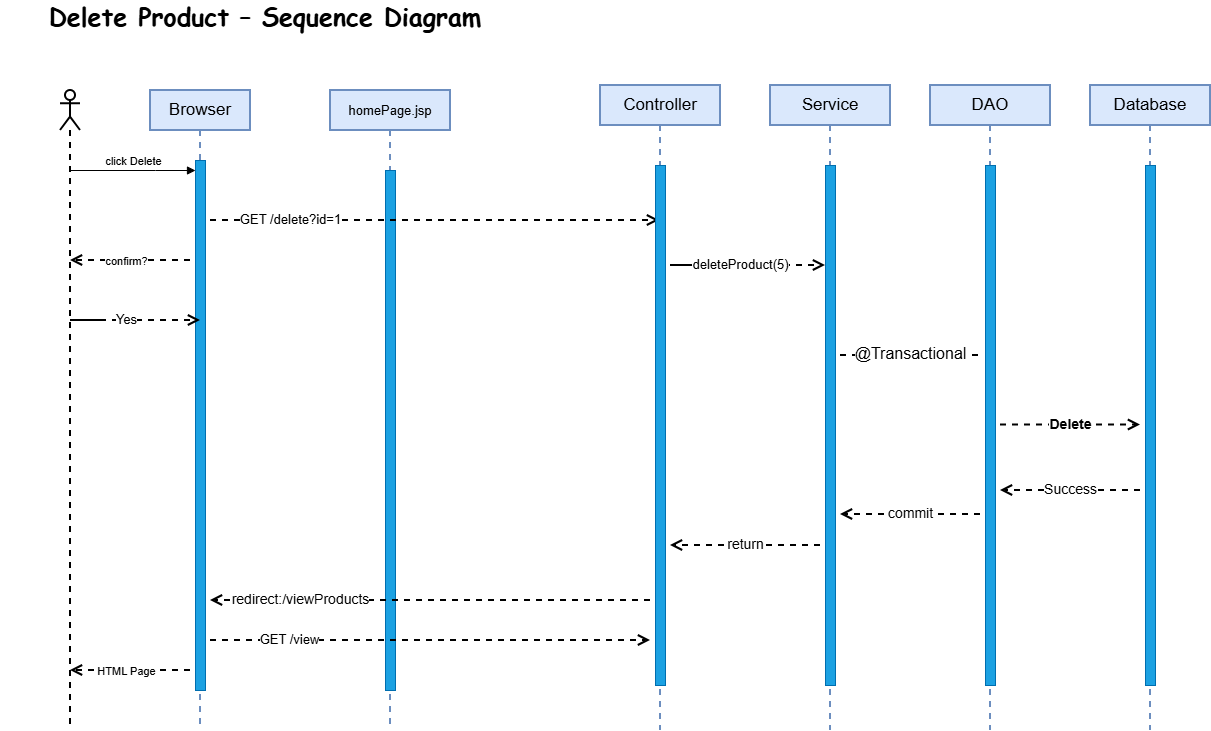

The diagram above was exported from draw.io. Its source (the exported page's mxGraphModel, read from the mxfile embedded in the PNG):
<mxGraphModel dx="1428" dy="788" grid="1" gridSize="10" guides="1" tooltips="1" connect="1" arrows="1" fold="1" page="1" pageScale="1" pageWidth="850" pageHeight="1100" math="0" shadow="0">
  <root>
    <mxCell id="0" />
    <mxCell id="1" parent="0" />
    <mxCell id="aM9ryv3xv72pqoxQDRHE-1" parent="1" style="shape=umlLifeline;perimeter=lifelinePerimeter;whiteSpace=wrap;html=1;container=0;dropTarget=0;collapsible=0;recursiveResize=0;outlineConnect=0;portConstraint=eastwest;newEdgeStyle={&quot;edgeStyle&quot;:&quot;elbowEdgeStyle&quot;,&quot;elbow&quot;:&quot;vertical&quot;,&quot;curved&quot;:0,&quot;rounded&quot;:0};fillColor=#dae8fc;strokeColor=#6c8ebf;strokeWidth=2;" value="&lt;font style=&quot;font-size: 17px;&quot;&gt;Browser&lt;/font&gt;" vertex="1">
      <mxGeometry height="640" width="100" x="160" y="120" as="geometry" />
    </mxCell>
    <mxCell id="aM9ryv3xv72pqoxQDRHE-2" parent="aM9ryv3xv72pqoxQDRHE-1" style="html=1;points=[];perimeter=orthogonalPerimeter;outlineConnect=0;targetShapes=umlLifeline;portConstraint=eastwest;newEdgeStyle={&quot;edgeStyle&quot;:&quot;elbowEdgeStyle&quot;,&quot;elbow&quot;:&quot;vertical&quot;,&quot;curved&quot;:0,&quot;rounded&quot;:0};fillColor=#1ba1e2;fontColor=#ffffff;strokeColor=#006EAF;" value="" vertex="1">
      <mxGeometry height="530" width="10" x="45" y="70" as="geometry" />
    </mxCell>
    <mxCell id="aM9ryv3xv72pqoxQDRHE-5" parent="1" style="shape=umlLifeline;perimeter=lifelinePerimeter;whiteSpace=wrap;html=1;container=0;dropTarget=0;collapsible=0;recursiveResize=0;outlineConnect=0;portConstraint=eastwest;newEdgeStyle={&quot;edgeStyle&quot;:&quot;elbowEdgeStyle&quot;,&quot;elbow&quot;:&quot;vertical&quot;,&quot;curved&quot;:0,&quot;rounded&quot;:0};fillColor=#dae8fc;strokeColor=#6c8ebf;strokeWidth=2;" value="&lt;font style=&quot;font-size: 13px;&quot;&gt;homePage.jsp&lt;/font&gt;" vertex="1">
      <mxGeometry height="640" width="120" x="340" y="120" as="geometry" />
    </mxCell>
    <mxCell id="aM9ryv3xv72pqoxQDRHE-6" parent="aM9ryv3xv72pqoxQDRHE-5" style="html=1;points=[];perimeter=orthogonalPerimeter;outlineConnect=0;targetShapes=umlLifeline;portConstraint=eastwest;newEdgeStyle={&quot;edgeStyle&quot;:&quot;elbowEdgeStyle&quot;,&quot;elbow&quot;:&quot;vertical&quot;,&quot;curved&quot;:0,&quot;rounded&quot;:0};fillColor=#1ba1e2;fontColor=#ffffff;strokeColor=#006EAF;" value="" vertex="1">
      <mxGeometry height="520" width="10" x="55" y="80" as="geometry" />
    </mxCell>
    <mxCell id="aM9ryv3xv72pqoxQDRHE-10" edge="1" parent="1" style="html=1;verticalAlign=bottom;endArrow=open;dashed=1;endSize=8;edgeStyle=elbowEdgeStyle;elbow=vertical;curved=0;rounded=0;strokeWidth=2;" target="b-7Bn3clIBWnQcRZ88c2-2" value="&lt;font style=&quot;font-size: 13px;&quot;&gt;GET /delete?id=1&lt;/font&gt;">
      <mxGeometry relative="1" x="-0.6422" y="-10" as="geometry">
        <mxPoint as="offset" />
        <Array as="points">
          <mxPoint x="300" y="250" />
        </Array>
        <mxPoint x="220" y="250" as="sourcePoint" />
        <mxPoint x="395" y="250" as="targetPoint" />
      </mxGeometry>
    </mxCell>
    <mxCell id="b-7Bn3clIBWnQcRZ88c2-1" parent="1" style="shape=umlLifeline;perimeter=lifelinePerimeter;whiteSpace=wrap;html=1;container=1;dropTarget=0;collapsible=0;recursiveResize=0;outlineConnect=0;portConstraint=eastwest;newEdgeStyle={&quot;curved&quot;:0,&quot;rounded&quot;:0};participant=umlActor;strokeWidth=2;" value="" vertex="1">
      <mxGeometry height="640" width="20" x="70" y="120" as="geometry" />
    </mxCell>
    <mxCell id="b-7Bn3clIBWnQcRZ88c2-2" parent="1" style="shape=umlLifeline;perimeter=lifelinePerimeter;whiteSpace=wrap;html=1;container=0;dropTarget=0;collapsible=0;recursiveResize=0;outlineConnect=0;portConstraint=eastwest;newEdgeStyle={&quot;edgeStyle&quot;:&quot;elbowEdgeStyle&quot;,&quot;elbow&quot;:&quot;vertical&quot;,&quot;curved&quot;:0,&quot;rounded&quot;:0};fillColor=#dae8fc;strokeColor=#6c8ebf;strokeWidth=2;" value="&lt;font style=&quot;font-size: 17px;&quot;&gt;Controller        &lt;/font&gt;" vertex="1">
      <mxGeometry height="645" width="120" x="610" y="115" as="geometry" />
    </mxCell>
    <mxCell id="b-7Bn3clIBWnQcRZ88c2-3" parent="b-7Bn3clIBWnQcRZ88c2-2" style="html=1;points=[];perimeter=orthogonalPerimeter;outlineConnect=0;targetShapes=umlLifeline;portConstraint=eastwest;newEdgeStyle={&quot;edgeStyle&quot;:&quot;elbowEdgeStyle&quot;,&quot;elbow&quot;:&quot;vertical&quot;,&quot;curved&quot;:0,&quot;rounded&quot;:0};fillColor=#1ba1e2;fontColor=#ffffff;strokeColor=#006EAF;" value="" vertex="1">
      <mxGeometry height="520" width="10" x="55" y="80" as="geometry" />
    </mxCell>
    <mxCell id="b-7Bn3clIBWnQcRZ88c2-4" parent="1" style="shape=umlLifeline;perimeter=lifelinePerimeter;whiteSpace=wrap;html=1;container=0;dropTarget=0;collapsible=0;recursiveResize=0;outlineConnect=0;portConstraint=eastwest;newEdgeStyle={&quot;edgeStyle&quot;:&quot;elbowEdgeStyle&quot;,&quot;elbow&quot;:&quot;vertical&quot;,&quot;curved&quot;:0,&quot;rounded&quot;:0};fillColor=#dae8fc;strokeColor=#6c8ebf;strokeWidth=2;" value="&lt;font style=&quot;font-size: 17px;&quot;&gt;Service                &lt;/font&gt;" vertex="1">
      <mxGeometry height="645" width="120" x="780" y="115" as="geometry" />
    </mxCell>
    <mxCell id="b-7Bn3clIBWnQcRZ88c2-5" parent="b-7Bn3clIBWnQcRZ88c2-4" style="html=1;points=[];perimeter=orthogonalPerimeter;outlineConnect=0;targetShapes=umlLifeline;portConstraint=eastwest;newEdgeStyle={&quot;edgeStyle&quot;:&quot;elbowEdgeStyle&quot;,&quot;elbow&quot;:&quot;vertical&quot;,&quot;curved&quot;:0,&quot;rounded&quot;:0};fillColor=#1ba1e2;fontColor=#ffffff;strokeColor=#006EAF;" value="" vertex="1">
      <mxGeometry height="520" width="10" x="55" y="80" as="geometry" />
    </mxCell>
    <mxCell id="b-7Bn3clIBWnQcRZ88c2-6" parent="1" style="shape=umlLifeline;perimeter=lifelinePerimeter;whiteSpace=wrap;html=1;container=0;dropTarget=0;collapsible=0;recursiveResize=0;outlineConnect=0;portConstraint=eastwest;newEdgeStyle={&quot;edgeStyle&quot;:&quot;elbowEdgeStyle&quot;,&quot;elbow&quot;:&quot;vertical&quot;,&quot;curved&quot;:0,&quot;rounded&quot;:0};fillColor=#dae8fc;strokeColor=#6c8ebf;strokeWidth=2;" value="&lt;font style=&quot;font-size: 17px;&quot;&gt;DAO                        &lt;/font&gt;" vertex="1">
      <mxGeometry height="645" width="120" x="940" y="115" as="geometry" />
    </mxCell>
    <mxCell id="b-7Bn3clIBWnQcRZ88c2-7" parent="b-7Bn3clIBWnQcRZ88c2-6" style="html=1;points=[];perimeter=orthogonalPerimeter;outlineConnect=0;targetShapes=umlLifeline;portConstraint=eastwest;newEdgeStyle={&quot;edgeStyle&quot;:&quot;elbowEdgeStyle&quot;,&quot;elbow&quot;:&quot;vertical&quot;,&quot;curved&quot;:0,&quot;rounded&quot;:0};fillColor=#1ba1e2;fontColor=#ffffff;strokeColor=#006EAF;" value="" vertex="1">
      <mxGeometry height="520" width="10" x="55" y="80" as="geometry" />
    </mxCell>
    <mxCell id="b-7Bn3clIBWnQcRZ88c2-8" parent="1" style="shape=umlLifeline;perimeter=lifelinePerimeter;whiteSpace=wrap;html=1;container=0;dropTarget=0;collapsible=0;recursiveResize=0;outlineConnect=0;portConstraint=eastwest;newEdgeStyle={&quot;edgeStyle&quot;:&quot;elbowEdgeStyle&quot;,&quot;elbow&quot;:&quot;vertical&quot;,&quot;curved&quot;:0,&quot;rounded&quot;:0};fillColor=#dae8fc;strokeColor=#6c8ebf;strokeWidth=2;" value="&lt;font style=&quot;font-size: 17px;&quot;&gt;Database                        &lt;/font&gt;" vertex="1">
      <mxGeometry height="645" width="120" x="1100" y="115" as="geometry" />
    </mxCell>
    <mxCell id="b-7Bn3clIBWnQcRZ88c2-9" parent="b-7Bn3clIBWnQcRZ88c2-8" style="html=1;points=[];perimeter=orthogonalPerimeter;outlineConnect=0;targetShapes=umlLifeline;portConstraint=eastwest;newEdgeStyle={&quot;edgeStyle&quot;:&quot;elbowEdgeStyle&quot;,&quot;elbow&quot;:&quot;vertical&quot;,&quot;curved&quot;:0,&quot;rounded&quot;:0};fillColor=#1ba1e2;fontColor=#ffffff;strokeColor=#006EAF;" value="" vertex="1">
      <mxGeometry height="520" width="10" x="55" y="80" as="geometry" />
    </mxCell>
    <mxCell id="b-7Bn3clIBWnQcRZ88c2-10" edge="1" parent="1" style="html=1;verticalAlign=bottom;endArrow=block;edgeStyle=elbowEdgeStyle;elbow=horizontal;curved=0;rounded=0;" target="aM9ryv3xv72pqoxQDRHE-2" value="click Delete">
      <mxGeometry relative="1" as="geometry">
        <Array as="points">
          <mxPoint x="165" y="200" />
        </Array>
        <mxPoint x="80" y="200" as="sourcePoint" />
        <mxPoint x="260" y="200" as="targetPoint" />
      </mxGeometry>
    </mxCell>
    <mxCell id="b-7Bn3clIBWnQcRZ88c2-31" edge="1" parent="1" style="html=1;verticalAlign=bottom;endArrow=none;dashed=1;endSize=8;edgeStyle=elbowEdgeStyle;elbow=vertical;curved=0;rounded=0;endFill=0;strokeWidth=2;" value="&lt;font style=&quot;font-size: 16px;&quot;&gt;@Transactional&lt;/font&gt;">
      <mxGeometry relative="1" x="-0.0036" y="-10" as="geometry">
        <mxPoint as="offset" />
        <Array as="points">
          <mxPoint x="940" y="385" />
        </Array>
        <mxPoint x="850" y="385" as="sourcePoint" />
        <mxPoint x="990" y="385.5" as="targetPoint" />
      </mxGeometry>
    </mxCell>
    <mxCell id="b-7Bn3clIBWnQcRZ88c2-45" edge="1" parent="1" style="html=1;verticalAlign=bottom;endArrow=open;dashed=1;endSize=8;edgeStyle=elbowEdgeStyle;elbow=vertical;curved=0;rounded=0;strokeWidth=2;" value="HTML Page">
      <mxGeometry relative="1" x="0.0667" y="10" as="geometry">
        <mxPoint as="offset" />
        <Array as="points">
          <mxPoint x="170" y="700" />
        </Array>
        <mxPoint x="200" y="700" as="sourcePoint" />
        <mxPoint x="80" y="700" as="targetPoint" />
      </mxGeometry>
    </mxCell>
    <mxCell id="b-7Bn3clIBWnQcRZ88c2-48" edge="1" parent="1" style="html=1;verticalAlign=bottom;endArrow=open;dashed=1;endSize=8;edgeStyle=elbowEdgeStyle;elbow=vertical;curved=0;rounded=0;strokeWidth=2;" value="&lt;font style=&quot;font-size: 14px;&quot;&gt;&lt;b&gt;Delete&lt;/b&gt;&lt;/font&gt;">
      <mxGeometry relative="1" x="-0.0036" y="-10" as="geometry">
        <mxPoint as="offset" />
        <Array as="points">
          <mxPoint x="1100" y="454.5" />
        </Array>
        <mxPoint x="1010" y="454.5" as="sourcePoint" />
        <mxPoint x="1150" y="455" as="targetPoint" />
      </mxGeometry>
    </mxCell>
    <mxCell id="b-7Bn3clIBWnQcRZ88c2-51" parent="1" style="text;html=1;whiteSpace=wrap;strokeColor=none;fillColor=none;align=center;verticalAlign=middle;rounded=0;strokeWidth=5;" value="&lt;font style=&quot;font-size: 25px;&quot; face=&quot;Comic Sans MS&quot;&gt;&lt;b&gt; Delete Product – Sequence Diagram&lt;/b&gt;&lt;/font&gt;" vertex="1">
      <mxGeometry height="30" width="530" x="10" y="30" as="geometry" />
    </mxCell>
    <mxCell id="HSosERcWiwJNadvun7K4-1" edge="1" parent="1" style="html=1;verticalAlign=bottom;endArrow=open;dashed=1;endSize=8;edgeStyle=elbowEdgeStyle;elbow=vertical;curved=0;rounded=0;strokeWidth=2;" value="&lt;span style=&quot;font-size: 14px;&quot;&gt;commit&lt;/span&gt;">
      <mxGeometry relative="1" y="10" as="geometry">
        <mxPoint as="offset" />
        <Array as="points">
          <mxPoint x="940" y="544" />
        </Array>
        <mxPoint x="990" y="544" as="sourcePoint" />
        <mxPoint x="850" y="544" as="targetPoint" />
      </mxGeometry>
    </mxCell>
    <mxCell id="HSosERcWiwJNadvun7K4-2" edge="1" parent="1" style="html=1;verticalAlign=bottom;endArrow=open;dashed=1;endSize=8;edgeStyle=elbowEdgeStyle;elbow=vertical;curved=0;rounded=0;strokeWidth=2;" value="&lt;span style=&quot;font-size: 14px;&quot;&gt;return&lt;/span&gt;">
      <mxGeometry relative="1" y="10" as="geometry">
        <mxPoint as="offset" />
        <Array as="points">
          <mxPoint x="780" y="575" />
        </Array>
        <mxPoint x="830" y="575" as="sourcePoint" />
        <mxPoint x="680" y="575" as="targetPoint" />
      </mxGeometry>
    </mxCell>
    <mxCell id="HSosERcWiwJNadvun7K4-6" edge="1" parent="1" style="html=1;verticalAlign=bottom;endArrow=open;dashed=1;endSize=8;edgeStyle=elbowEdgeStyle;elbow=vertical;curved=0;rounded=0;strokeWidth=2;" target="b-7Bn3clIBWnQcRZ88c2-5" value="&lt;font style=&quot;font-size: 13px;&quot;&gt;deleteProduct(5)&lt;/font&gt;">
      <mxGeometry relative="1" x="0.0811" y="-10" as="geometry">
        <mxPoint as="offset" />
        <Array as="points">
          <mxPoint x="680" y="295" />
        </Array>
        <mxPoint x="710" y="295" as="sourcePoint" />
        <mxPoint x="1079" y="295" as="targetPoint" />
      </mxGeometry>
    </mxCell>
    <mxCell id="HSosERcWiwJNadvun7K4-9" edge="1" parent="1" style="html=1;verticalAlign=bottom;endArrow=open;dashed=1;endSize=8;edgeStyle=elbowEdgeStyle;elbow=vertical;curved=0;rounded=0;strokeWidth=2;" value="confirm?">
      <mxGeometry relative="1" x="0.0667" y="10" as="geometry">
        <mxPoint as="offset" />
        <Array as="points">
          <mxPoint x="170" y="290" />
        </Array>
        <mxPoint x="200" y="290" as="sourcePoint" />
        <mxPoint x="80" y="290" as="targetPoint" />
      </mxGeometry>
    </mxCell>
    <mxCell id="HSosERcWiwJNadvun7K4-17" edge="1" parent="1" style="html=1;verticalAlign=bottom;endArrow=open;dashed=1;endSize=8;edgeStyle=elbowEdgeStyle;elbow=horizontal;curved=0;rounded=0;strokeWidth=2;" value="&lt;font style=&quot;font-size: 14px;&quot;&gt;Success&lt;/font&gt;">
      <mxGeometry relative="1" y="10" as="geometry">
        <mxPoint as="offset" />
        <Array as="points">
          <mxPoint x="1100" y="520" />
        </Array>
        <mxPoint x="1150" y="520" as="sourcePoint" />
        <mxPoint x="1010" y="520" as="targetPoint" />
      </mxGeometry>
    </mxCell>
    <mxCell id="HSosERcWiwJNadvun7K4-18" edge="1" parent="1" style="html=1;verticalAlign=bottom;endArrow=open;dashed=1;endSize=8;edgeStyle=elbowEdgeStyle;elbow=vertical;curved=0;rounded=0;strokeWidth=2;" value="&lt;font style=&quot;font-size: 14px;&quot;&gt;redirect:/viewProducts&lt;/font&gt;">
      <mxGeometry relative="1" x="0.5909" y="10" as="geometry">
        <mxPoint as="offset" />
        <Array as="points" />
        <mxPoint x="660" y="630" as="sourcePoint" />
        <mxPoint x="220" y="630" as="targetPoint" />
      </mxGeometry>
    </mxCell>
    <mxCell id="HSosERcWiwJNadvun7K4-20" edge="1" parent="1" style="html=1;verticalAlign=bottom;endArrow=open;dashed=1;endSize=8;edgeStyle=elbowEdgeStyle;elbow=vertical;curved=0;rounded=0;strokeWidth=2;" value="&lt;font style=&quot;font-size: 13px;&quot;&gt;GET /view&lt;/font&gt;">
      <mxGeometry relative="1" x="-0.6422" y="-10" as="geometry">
        <mxPoint as="offset" />
        <Array as="points">
          <mxPoint x="300" y="670" />
        </Array>
        <mxPoint x="220" y="670" as="sourcePoint" />
        <mxPoint x="660" y="670" as="targetPoint" />
      </mxGeometry>
    </mxCell>
    <mxCell id="WMvgreWFKtry44WNqSYm-4" edge="1" parent="1" style="html=1;verticalAlign=bottom;endArrow=open;dashed=1;endSize=8;edgeStyle=elbowEdgeStyle;elbow=vertical;curved=0;rounded=0;strokeWidth=2;" value="&lt;font style=&quot;font-size: 13px;&quot;&gt;Yes&lt;/font&gt;">
      <mxGeometry relative="1" x="0.0811" y="-10" as="geometry">
        <mxPoint as="offset" />
        <Array as="points">
          <mxPoint x="80" y="350" />
        </Array>
        <mxPoint x="110" y="350" as="sourcePoint" />
        <mxPoint x="210" y="350" as="targetPoint" />
      </mxGeometry>
    </mxCell>
  </root>
</mxGraphModel>